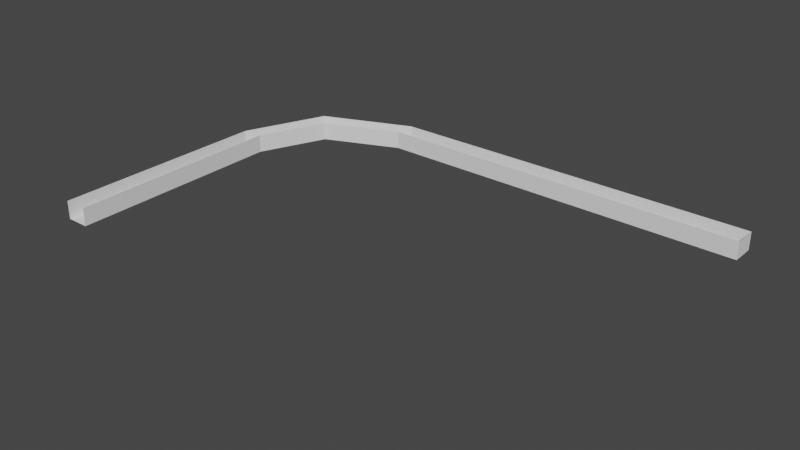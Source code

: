 # Source: untitled.blend  (saved by Blender 2.93.20; exported with 4.5.12 LTS)
import bpy
from mathutils import Matrix  # noqa: F401  (used for matrix-valued properties, if any)

bpy.ops.wm.read_factory_settings(use_empty=True)
scene = bpy.context.scene
scene.name = 'Scene'

# ---- collections
col_collection = bpy.data.collections.new('Collection'); scene.collection.children.link(col_collection)

# ---- world
world_world = bpy.data.worlds.new('World'); scene.world = world_world
world_world.use_nodes = True; world_world.node_tree.nodes.clear()
_N = world_world.node_tree.nodes; _L = world_world.node_tree.links
n0 = _N.new('ShaderNodeOutputWorld'); n0.name = 'World Output'; n0.location = (300, 300)
n1 = _N.new('ShaderNodeBackground'); n1.name = 'Background'; n1.location = (10, 300)
n1.inputs[0].default_value = (0.05088, 0.05088, 0.05088, 1.0)
_L.new(n1.outputs[0], n0.inputs[0])
n0.is_active_output = True
world_world.color = (0.05088, 0.05088, 0.05088)
world_world.use_sun_shadow = False
world_world.sun_shadow_jitter_overblur = 0.0

# ---- meshes
me_cube_001 = bpy.data.meshes.new('Cube.001')
me_cube_001.from_pydata([], [], [])
_uv = me_cube_001.uv_layers.new(name='UVMap')
_uv.uv.foreach_set('vector', [])
me_cube_001.use_remesh_fix_poles = True
me_cube_001.use_remesh_preserve_attributes = False
me_cube_001.update()
me_cube_002 = bpy.data.meshes.new('Cube.002')
me_cube_002.from_pydata([(-20.76, -0.08214, -1.0), (-20.76, -0.08214, 1.0), (20.76, 0.08214, -1.0), (20.76, 0.08214, 1.0)], [], [(1, 0, 2, 3)])
_uv = me_cube_002.uv_layers.new(name='UVMap')
_uv.uv.foreach_set('vector', [0.625, 0.25, 0.375, 0.25, 0.375, 0.25, 0.625, 0.25])
me_cube_002.use_remesh_fix_poles = True
me_cube_002.use_remesh_preserve_attributes = False
me_cube_002.update()
me_cube_003 = bpy.data.meshes.new('Cube.003')
me_cube_003.from_pydata([(-20.83, 0.08129, -1.0), (-20.83, 0.08129, 1.0), (20.83, -0.08129, -1.0), (20.83, -0.08129, 1.0)], [], [(0, 1, 3, 2)])
_uv = me_cube_003.uv_layers.new(name='UVMap')
_uv.uv.foreach_set('vector', [0.375, 0.5, 0.625, 0.5, 0.625, 0.5, 0.375, 0.5])
me_cube_003.use_remesh_fix_poles = True
me_cube_003.use_remesh_preserve_attributes = False
me_cube_003.update()
me_cube_004 = bpy.data.meshes.new('Cube.004')
me_cube_004.from_pydata([(-20.72, 1.111, 0.0), (-20.87, -1.112, 0.0), (20.79, 1.275, 0.0), (20.79, -1.275, 0.0)], [], [(0, 1, 3, 2)])
_uv = me_cube_004.uv_layers.new(name='UVMap')
_uv.uv.foreach_set('vector', [0.125, 0.5, 0.375, 0.5, 0.375, 0.5, 0.125, 0.5])
me_cube_004.use_remesh_fix_poles = True
me_cube_004.use_remesh_preserve_attributes = False
me_cube_004.update()
me_cube_005 = bpy.data.meshes.new('Cube.005')
me_cube_005.from_pydata([(3.815e-06, 1.275, -1.0), (3.815e-06, 1.275, 1.0), (0.0, -1.275, -1.0), (0.0, -1.275, 1.0)], [], [(0, 2, 3, 1)])
_uv = me_cube_005.uv_layers.new(name='UVMap')
_uv.uv.foreach_set('vector', [0.125, 0.5, 0.375, 0.5, 0.625, 0.5, 0.875, 0.5])
me_cube_005.use_remesh_fix_poles = True
me_cube_005.use_remesh_preserve_attributes = False
me_cube_005.update()
me_cube_006 = bpy.data.meshes.new('Cube.006')
me_cube_006.from_pydata([(-5.015, -2.046, -1.0), (-5.015, -2.046, 1.0), (5.015, 2.046, -1.0), (5.015, 2.046, 1.0)], [], [(1, 0, 2, 3)])
_uv = me_cube_006.uv_layers.new(name='UVMap')
_uv.uv.foreach_set('vector', [0.625, 0.25, 0.375, 0.25, 0.375, 0.25, 0.625, 0.25])
me_cube_006.use_remesh_fix_poles = True
me_cube_006.use_remesh_preserve_attributes = False
me_cube_006.update()
me_cube_007 = bpy.data.meshes.new('Cube.007')
me_cube_007.from_pydata([(-4.138, -1.744, -1.0), (-4.138, -1.744, 1.0), (4.138, 1.744, -1.0), (4.138, 1.744, 1.0)], [], [(0, 1, 3, 2)])
_uv = me_cube_007.uv_layers.new(name='UVMap')
_uv.uv.foreach_set('vector', [0.375, 0.5, 0.625, 0.5, 0.625, 0.5, 0.375, 0.5])
me_cube_007.use_remesh_fix_poles = True
me_cube_007.use_remesh_preserve_attributes = False
me_cube_007.update()
me_cube_008 = bpy.data.meshes.new('Cube.008')
me_cube_008.from_pydata([(-5.374, -1.086, 0.0), (-3.778, -2.704, 0.0), (4.656, 3.007, 0.0), (4.497, 0.7835, 0.0)], [], [(0, 1, 3, 2)])
_uv = me_cube_008.uv_layers.new(name='UVMap')
_uv.uv.foreach_set('vector', [0.125, 0.5, 0.375, 0.5, 0.375, 0.5, 0.125, 0.5])
me_cube_008.use_remesh_fix_poles = True
me_cube_008.use_remesh_preserve_attributes = False
me_cube_008.update()
me_cube_009 = bpy.data.meshes.new('Cube.009')
me_cube_009.from_pydata([(-1.568, -3.723, -1.0), (-1.568, -3.723, 1.0), (1.568, 3.723, -1.0), (1.568, 3.723, 1.0)], [], [(0, 1, 3, 2)])
_uv = me_cube_009.uv_layers.new(name='UVMap')
_uv.uv.foreach_set('vector', [0.375, 0.5, 0.625, 0.5, 0.625, 0.5, 0.375, 0.5])
me_cube_009.use_remesh_fix_poles = True
me_cube_009.use_remesh_preserve_attributes = False
me_cube_009.update()
me_cube_010 = bpy.data.meshes.new('Cube.010')
me_cube_010.from_pydata([(-2.837, -4.229, 0.0), (-0.6131, -4.093, 0.0), (0.9274, 4.97, 0.0), (2.523, 3.352, 0.0)], [], [(0, 1, 3, 2)])
_uv = me_cube_010.uv_layers.new(name='UVMap')
_uv.uv.foreach_set('vector', [0.125, 0.5, 0.375, 0.5, 0.375, 0.5, 0.125, 0.5])
me_cube_010.use_remesh_fix_poles = True
me_cube_010.use_remesh_preserve_attributes = False
me_cube_010.update()
me_cube_011 = bpy.data.meshes.new('Cube.011')
me_cube_011.from_pydata([(-1.882, -4.6, -1.0), (-1.882, -4.6, 1.0), (1.882, 4.6, -1.0), (1.882, 4.6, 1.0)], [], [(1, 0, 2, 3)])
_uv = me_cube_011.uv_layers.new(name='UVMap')
_uv.uv.foreach_set('vector', [0.625, 0.25, 0.375, 0.25, 0.375, 0.25, 0.625, 0.25])
me_cube_011.use_remesh_fix_poles = True
me_cube_011.use_remesh_preserve_attributes = False
me_cube_011.update()
me_cube_012 = bpy.data.meshes.new('Cube.012')
me_cube_012.from_pydata([(-1.274, -12.07, -0.00547), (-1.113, 12.0, 0.00547), (1.276, -12.07, -0.00547), (1.112, 12.13, 0.00547)], [], [(1, 0, 2, 3)])
_uv = me_cube_012.uv_layers.new(name='UVMap')
_uv.uv.foreach_set('vector', [0.125, 0.5, 0.125, 0.75, 0.375, 0.75, 0.375, 0.5])
me_cube_012.use_remesh_fix_poles = True
me_cube_012.use_remesh_preserve_attributes = False
me_cube_012.update()
me_cube_013 = bpy.data.meshes.new('Cube.013')
me_cube_013.from_pydata([(0.08198, -12.1, -1.005), (0.08198, -12.1, 0.9945), (-0.08198, 12.1, -0.9945), (-0.08198, 12.1, 1.005)], [], [(2, 0, 1, 3)])
_uv = me_cube_013.uv_layers.new(name='UVMap')
_uv.uv.foreach_set('vector', [0.375, 0.5, 0.375, 0.75, 0.625, 0.75, 0.625, 0.5])
me_cube_013.use_remesh_fix_poles = True
me_cube_013.use_remesh_preserve_attributes = False
me_cube_013.update()
me_cube_014 = bpy.data.meshes.new('Cube.014')
me_cube_014.from_pydata([(-0.08089, -12.03, -1.005), (-0.08089, -12.03, 0.9945), (0.08089, 12.03, -0.9945), (0.08089, 12.03, 1.005)], [], [(0, 2, 3, 1)])
_uv = me_cube_014.uv_layers.new(name='UVMap')
_uv.uv.foreach_set('vector', [0.375, 0.0, 0.375, 0.25, 0.625, 0.25, 0.625, 0.0])
me_cube_014.use_remesh_fix_poles = True
me_cube_014.use_remesh_preserve_attributes = False
me_cube_014.update()

# ---- objects
ob_cube = bpy.data.objects.new('Cube', me_cube_001)
ob_cube_001 = bpy.data.objects.new('Cube.001', me_cube_002)
ob_cube_002 = bpy.data.objects.new('Cube.002', me_cube_003)
ob_cube_003 = bpy.data.objects.new('Cube.003', me_cube_004)
ob_cube_004 = bpy.data.objects.new('Cube.004', me_cube_005)
ob_cube_005 = bpy.data.objects.new('Cube.005', me_cube_006)
ob_cube_006 = bpy.data.objects.new('Cube.006', me_cube_007)
ob_cube_007 = bpy.data.objects.new('Cube.007', me_cube_008)
ob_cube_008 = bpy.data.objects.new('Cube.008', me_cube_009)
ob_cube_009 = bpy.data.objects.new('Cube.009', me_cube_010)
ob_cube_010 = bpy.data.objects.new('Cube.010', me_cube_011)
ob_cube_011 = bpy.data.objects.new('Cube.011', me_cube_012)
ob_cube_012 = bpy.data.objects.new('Cube.012', me_cube_013)
ob_cube_013 = bpy.data.objects.new('Cube.013', me_cube_014)

# ---- transforms, parenting, visibility, modifiers, constraints
ob_cube.location = (0.0, 0.0, 0.0)
ob_cube_001.location = (33.44, 28.3, 0.0)
ob_cube_002.location = (33.36, 25.91, 0.0)
ob_cube_003.location = (33.4, 27.1, -1.0)
ob_cube_004.location = (54.19, 27.1, 0.0)
ob_cube_005.location = (7.666, 26.17, 0.0)
ob_cube_006.location = (8.384, 24.25, 0.0)
ob_cube_007.location = (8.025, 25.21, -1.0)
ob_cube_008.location = (2.678, 18.78, 0.0)
ob_cube_009.location = (1.724, 19.15, -1.0)
ob_cube_010.location = (0.7685, 19.52, 0.0)
ob_cube_011.location = (-0.00117, 2.925, -1.005)
ob_cube_012.location = (1.192, 2.959, -0.00547)
ob_cube_013.location = (-1.195, 2.891, -0.00547)

# ---- collection membership
col_collection.objects.link(ob_cube)
col_collection.objects.link(ob_cube_001)
col_collection.objects.link(ob_cube_002)
col_collection.objects.link(ob_cube_003)
col_collection.objects.link(ob_cube_004)
col_collection.objects.link(ob_cube_005)
col_collection.objects.link(ob_cube_006)
col_collection.objects.link(ob_cube_007)
col_collection.objects.link(ob_cube_008)
col_collection.objects.link(ob_cube_009)
col_collection.objects.link(ob_cube_010)
col_collection.objects.link(ob_cube_011)
col_collection.objects.link(ob_cube_012)
col_collection.objects.link(ob_cube_013)

# ---- scene / render settings (as saved in the file)
scene.frame_start = 1; scene.frame_end = 250; scene.frame_set(1)
scene.render.engine = 'BLENDER_EEVEE_NEXT'
scene.cycles.use_denoising = False
scene.cycles.samples = 128
scene.cycles.sampling_pattern = 'TABULATED_SOBOL'
scene.cycles.use_adaptive_sampling = False
scene.cycles.use_light_tree = False
scene.view_settings.view_transform = 'Filmic'
bpy.context.view_layer.update()

# ---- added for rendering (the .blend has no active camera and no usable light): camera, sun
cam_auto = bpy.data.cameras.new('AutoCamera')
cam_auto.lens = 50.0
cam_auto.sensor_width = 36.0
cam_auto.clip_end = 1087.84
ob_auto_camera = bpy.data.objects.new('AutoCamera', cam_auto)
scene.collection.objects.link(ob_auto_camera)
ob_auto_camera.location = (88.4431, -64.7636, 49.5829)
ob_auto_camera.rotation_euler = (1.09748, -7.21219e-08, 0.694738)
scene.camera = ob_auto_camera
light_auto_sun = bpy.data.lights.new('AutoSun', 'SUN')
light_auto_sun.energy = 3.0
light_auto_sun.angle = 0.0523599
ob_auto_sun = bpy.data.objects.new('AutoSun', light_auto_sun)
scene.collection.objects.link(ob_auto_sun)
ob_auto_sun.rotation_euler = (0.872665, 0.174533, 0.523599)
bpy.context.view_layer.update()
